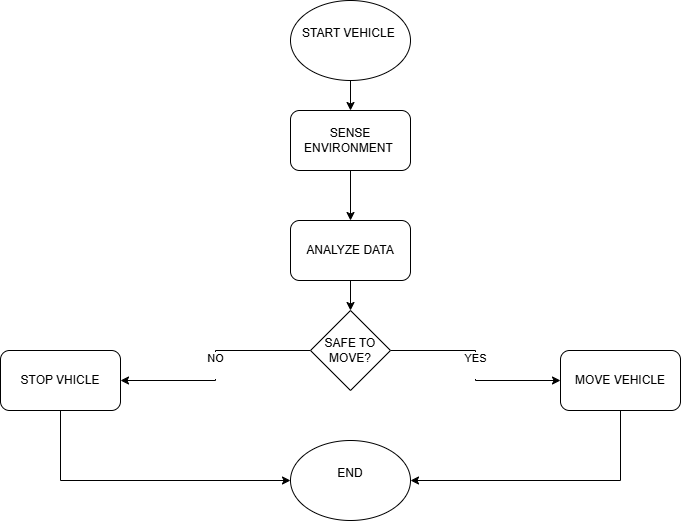

The diagram above was exported from draw.io. Its source (the exported page's mxGraphModel, read from the mxfile embedded in the PNG):
<mxGraphModel dx="1106" dy="563" grid="1" gridSize="10" guides="1" tooltips="1" connect="1" arrows="1" fold="1" page="1" pageScale="1" pageWidth="850" pageHeight="1100" math="0" shadow="0">
  <root>
    <mxCell id="0" />
    <mxCell id="1" parent="0" />
    <mxCell id="ZAv7tkebG-lNp7JN58kg-9" edge="1" parent="1" source="ZAv7tkebG-lNp7JN58kg-2" style="edgeStyle=orthogonalEdgeStyle;rounded=0;orthogonalLoop=1;jettySize=auto;html=1;entryX=0.5;entryY=0;entryDx=0;entryDy=0;" target="ZAv7tkebG-lNp7JN58kg-5">
      <mxGeometry relative="1" as="geometry" />
    </mxCell>
    <mxCell id="ZAv7tkebG-lNp7JN58kg-2" parent="1" style="ellipse;whiteSpace=wrap;html=1;" value="START VEHICLE&amp;nbsp;&lt;div&gt;&lt;br&gt;&lt;/div&gt;" vertex="1">
      <mxGeometry height="80" width="120" x="370" y="50" as="geometry" />
    </mxCell>
    <mxCell id="ZAv7tkebG-lNp7JN58kg-12" edge="1" parent="1" source="ZAv7tkebG-lNp7JN58kg-3" style="edgeStyle=orthogonalEdgeStyle;rounded=0;orthogonalLoop=1;jettySize=auto;html=1;" target="ZAv7tkebG-lNp7JN58kg-8">
      <mxGeometry relative="1" as="geometry" />
    </mxCell>
    <mxCell id="ZAv7tkebG-lNp7JN58kg-3" parent="1" style="rounded=1;whiteSpace=wrap;html=1;" value="ANALYZE DATA" vertex="1">
      <mxGeometry height="60" width="120" x="370" y="270" as="geometry" />
    </mxCell>
    <mxCell id="ZAv7tkebG-lNp7JN58kg-15" edge="1" parent="1" source="ZAv7tkebG-lNp7JN58kg-4" style="edgeStyle=orthogonalEdgeStyle;rounded=0;orthogonalLoop=1;jettySize=auto;html=1;entryX=0;entryY=0.5;entryDx=0;entryDy=0;" target="ZAv7tkebG-lNp7JN58kg-7">
      <mxGeometry relative="1" as="geometry">
        <Array as="points">
          <mxPoint x="140" y="530" />
        </Array>
      </mxGeometry>
    </mxCell>
    <mxCell id="ZAv7tkebG-lNp7JN58kg-4" parent="1" style="rounded=1;whiteSpace=wrap;html=1;" value="STOP VHICLE" vertex="1">
      <mxGeometry height="60" width="120" x="80" y="400" as="geometry" />
    </mxCell>
    <mxCell id="ZAv7tkebG-lNp7JN58kg-10" edge="1" parent="1" source="ZAv7tkebG-lNp7JN58kg-5" style="edgeStyle=orthogonalEdgeStyle;rounded=0;orthogonalLoop=1;jettySize=auto;html=1;entryX=0.5;entryY=0;entryDx=0;entryDy=0;" target="ZAv7tkebG-lNp7JN58kg-3">
      <mxGeometry relative="1" as="geometry" />
    </mxCell>
    <mxCell id="ZAv7tkebG-lNp7JN58kg-5" parent="1" style="rounded=1;whiteSpace=wrap;html=1;" value="SENSE ENVIRONMENT&amp;nbsp;" vertex="1">
      <mxGeometry height="60" width="120" x="370" y="160" as="geometry" />
    </mxCell>
    <mxCell id="ZAv7tkebG-lNp7JN58kg-16" edge="1" parent="1" source="ZAv7tkebG-lNp7JN58kg-6" style="edgeStyle=orthogonalEdgeStyle;rounded=0;orthogonalLoop=1;jettySize=auto;html=1;entryX=1;entryY=0.5;entryDx=0;entryDy=0;" target="ZAv7tkebG-lNp7JN58kg-7">
      <mxGeometry relative="1" as="geometry">
        <Array as="points">
          <mxPoint x="700" y="530" />
        </Array>
      </mxGeometry>
    </mxCell>
    <mxCell id="ZAv7tkebG-lNp7JN58kg-6" parent="1" style="rounded=1;whiteSpace=wrap;html=1;" value="MOVE VEHICLE" vertex="1">
      <mxGeometry height="60" width="120" x="640" y="400" as="geometry" />
    </mxCell>
    <mxCell id="ZAv7tkebG-lNp7JN58kg-7" parent="1" style="ellipse;whiteSpace=wrap;html=1;" value="END&lt;div&gt;&lt;br&gt;&lt;/div&gt;" vertex="1">
      <mxGeometry height="80" width="120" x="370" y="490" as="geometry" />
    </mxCell>
    <mxCell id="ZAv7tkebG-lNp7JN58kg-13" edge="1" parent="1" source="ZAv7tkebG-lNp7JN58kg-8" style="edgeStyle=orthogonalEdgeStyle;rounded=0;orthogonalLoop=1;jettySize=auto;html=1;entryX=1;entryY=0.5;entryDx=0;entryDy=0;" target="ZAv7tkebG-lNp7JN58kg-4" value="NO&lt;div&gt;&lt;br&gt;&lt;/div&gt;">
      <mxGeometry relative="1" as="geometry" />
    </mxCell>
    <mxCell id="ZAv7tkebG-lNp7JN58kg-14" edge="1" parent="1" source="ZAv7tkebG-lNp7JN58kg-8" style="edgeStyle=orthogonalEdgeStyle;rounded=0;orthogonalLoop=1;jettySize=auto;html=1;entryX=0;entryY=0.5;entryDx=0;entryDy=0;" target="ZAv7tkebG-lNp7JN58kg-6" value="YES&lt;div&gt;&lt;br&gt;&lt;/div&gt;">
      <mxGeometry relative="1" as="geometry" />
    </mxCell>
    <mxCell id="ZAv7tkebG-lNp7JN58kg-8" parent="1" style="rhombus;whiteSpace=wrap;html=1;" value="SAFE TO MOVE?" vertex="1">
      <mxGeometry height="80" width="80" x="390" y="360" as="geometry" />
    </mxCell>
  </root>
</mxGraphModel>